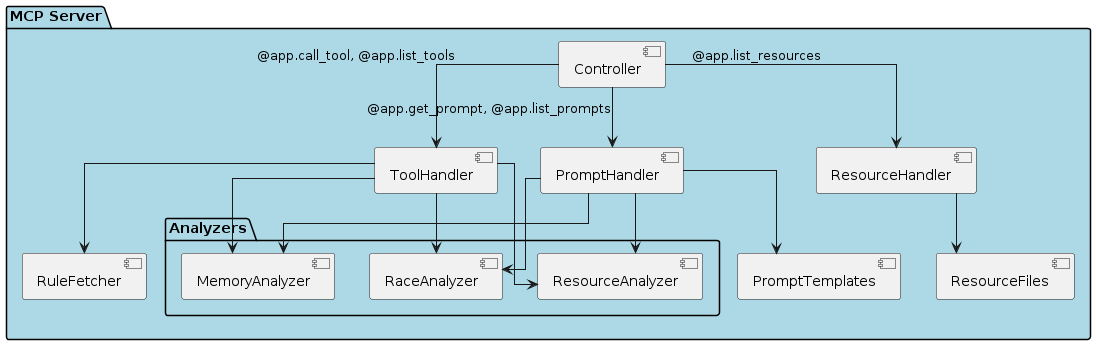

The diagram above was rendered by PlantUML. Its source (embedded in the PNG):
@startuml
top to bottom direction
skinparam linetype ortho
skinparam ComponentSpacing 130
skinparam NodeSpacing 100
skinparam PackagePadding 80

package "MCP Server" #LightBlue {
  component "Controller" as CONTROLLER
  component "ToolHandler"
  component "PromptHandler"
  component "ResourceHandler"
  package "Analyzers" {
    component "MemoryAnalyzer"
    component "ResourceAnalyzer"
    component "RaceAnalyzer"
  }
  component "RuleFetcher"
  component "PromptTemplates"
  component "ResourceFiles"

  CONTROLLER --> ToolHandler : @app.call_tool, @app.list_tools
  CONTROLLER --> PromptHandler : @app.get_prompt, @app.list_prompts
  CONTROLLER --> ResourceHandler : @app.list_resources

  ToolHandler --> MemoryAnalyzer
  ToolHandler --> ResourceAnalyzer
  ToolHandler --> RaceAnalyzer
  ToolHandler --> RuleFetcher

  PromptHandler --> PromptTemplates
  PromptHandler --> MemoryAnalyzer
  PromptHandler --> ResourceAnalyzer
  PromptHandler --> RaceAnalyzer

  ResourceHandler --> ResourceFiles
}

@enduml